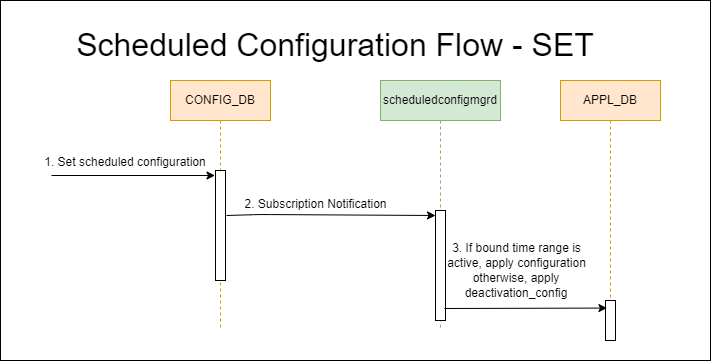

The diagram above was exported from draw.io. Its source (the exported page's mxGraphModel, read from the mxfile embedded in the PNG):
<mxGraphModel dx="1217" dy="681" grid="1" gridSize="10" guides="1" tooltips="1" connect="1" arrows="1" fold="1" page="1" pageScale="1" pageWidth="850" pageHeight="1100" math="0" shadow="0">
  <root>
    <mxCell id="0" />
    <mxCell id="1" parent="0" />
    <mxCell id="59" value="" style="rounded=0;whiteSpace=wrap;html=1;" parent="1" vertex="1">
      <mxGeometry x="30" y="20" width="710" height="360" as="geometry" />
    </mxCell>
    <mxCell id="7" value="CONFIG_DB" style="shape=umlLifeline;perimeter=lifelinePerimeter;whiteSpace=wrap;html=1;container=1;collapsible=0;recursiveResize=0;outlineConnect=0;fillColor=#ffe6cc;strokeColor=#d79b00;" parent="1" vertex="1">
      <mxGeometry x="200" y="100" width="100" height="250" as="geometry" />
    </mxCell>
    <mxCell id="8" value="" style="html=1;points=[];perimeter=orthogonalPerimeter;" parent="7" vertex="1">
      <mxGeometry x="45" y="90" width="10" height="110" as="geometry" />
    </mxCell>
    <mxCell id="9" value="&lt;font style=&quot;font-size: 32px;&quot;&gt;Scheduled Configuration Flow - SET&lt;/font&gt;" style="text;html=1;strokeColor=none;fillColor=none;align=center;verticalAlign=middle;whiteSpace=wrap;rounded=0;" parent="1" vertex="1">
      <mxGeometry x="100" y="50" width="530" height="30" as="geometry" />
    </mxCell>
    <mxCell id="10" value="scheduledconfigmgrd" style="shape=umlLifeline;perimeter=lifelinePerimeter;whiteSpace=wrap;html=1;container=1;collapsible=0;recursiveResize=0;outlineConnect=0;fillColor=#d5e8d4;strokeColor=#82b366;" parent="1" vertex="1">
      <mxGeometry x="410" y="100" width="120" height="250" as="geometry" />
    </mxCell>
    <mxCell id="11" value="" style="html=1;points=[];perimeter=orthogonalPerimeter;" parent="10" vertex="1">
      <mxGeometry x="55" y="130" width="10" height="110" as="geometry" />
    </mxCell>
    <mxCell id="5" style="edgeStyle=none;html=1;exitX=0.1;exitY=0.088;exitDx=0;exitDy=0;exitPerimeter=0;" parent="1" edge="1">
      <mxGeometry relative="1" as="geometry">
        <mxPoint x="244.5" y="195" as="targetPoint" />
        <mxPoint x="81" y="195" as="sourcePoint" />
      </mxGeometry>
    </mxCell>
    <mxCell id="12" style="edgeStyle=none;html=1;startArrow=none;" parent="1" edge="1">
      <mxGeometry relative="1" as="geometry">
        <mxPoint x="465" y="235" as="targetPoint" />
        <mxPoint x="256" y="235" as="sourcePoint" />
        <Array as="points">
          <mxPoint x="290" y="234" />
        </Array>
      </mxGeometry>
    </mxCell>
    <mxCell id="32" value="2. Subscription Notification" style="edgeLabel;html=1;align=center;verticalAlign=middle;resizable=0;points=[];fontSize=12;" parent="12" vertex="1" connectable="0">
      <mxGeometry x="-0.3563" y="-1" relative="1" as="geometry">
        <mxPoint x="22" y="-12" as="offset" />
      </mxGeometry>
    </mxCell>
    <mxCell id="80" value="1. Set scheduled configuration" style="text;html=1;strokeColor=none;fillColor=none;align=center;verticalAlign=middle;whiteSpace=wrap;rounded=0;" parent="1" vertex="1">
      <mxGeometry x="60" y="167" width="190" height="30" as="geometry" />
    </mxCell>
    <mxCell id="92" value="3. If bound time range is active, apply configuration" style="text;html=1;strokeColor=none;fillColor=none;align=center;verticalAlign=middle;whiteSpace=wrap;rounded=0;" parent="1" vertex="1">
      <mxGeometry x="474" y="260" width="145" height="30" as="geometry" />
    </mxCell>
    <mxCell id="98" value="otherwise, apply deactivation_config" style="text;html=1;strokeColor=none;fillColor=none;align=center;verticalAlign=middle;whiteSpace=wrap;rounded=0;" parent="1" vertex="1">
      <mxGeometry x="474" y="290" width="144" height="30" as="geometry" />
    </mxCell>
    <mxCell id="99" value="APPL_DB" style="shape=umlLifeline;perimeter=lifelinePerimeter;whiteSpace=wrap;html=1;container=1;collapsible=0;recursiveResize=0;outlineConnect=0;fillColor=#ffe6cc;strokeColor=#d79b00;" parent="1" vertex="1">
      <mxGeometry x="590" y="100" width="100" height="250" as="geometry" />
    </mxCell>
    <mxCell id="100" value="" style="html=1;points=[];perimeter=orthogonalPerimeter;" parent="99" vertex="1">
      <mxGeometry x="45" y="220" width="10" height="40" as="geometry" />
    </mxCell>
    <mxCell id="103" style="edgeStyle=none;html=1;exitX=0.1;exitY=0.088;exitDx=0;exitDy=0;exitPerimeter=0;entryX=0.144;entryY=0.189;entryDx=0;entryDy=0;entryPerimeter=0;" parent="1" target="100" edge="1">
      <mxGeometry relative="1" as="geometry">
        <mxPoint x="610" y="328" as="targetPoint" />
        <mxPoint x="474" y="328" as="sourcePoint" />
      </mxGeometry>
    </mxCell>
  </root>
</mxGraphModel>